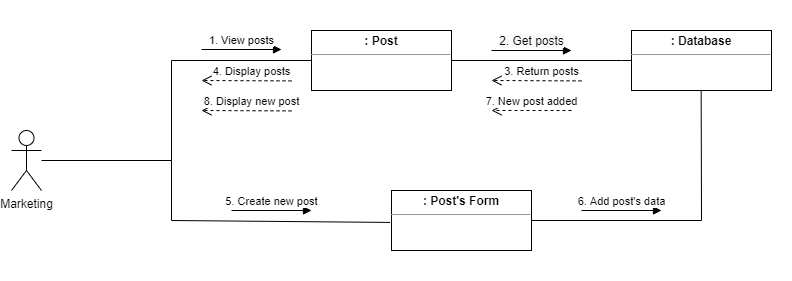

The diagram above was exported from draw.io. Its source (the exported page's mxGraphModel, read from the mxfile embedded in the PNG):
<mxGraphModel dx="770" dy="410" grid="1" gridSize="10" guides="1" tooltips="1" connect="1" arrows="1" fold="1" page="1" pageScale="1" pageWidth="850" pageHeight="1100" math="0" shadow="0">
  <root>
    <mxCell id="0" />
    <mxCell id="1" parent="0" />
    <mxCell id="sTaRLIH_AXDJOh2DSDu_-1" value="" style="rounded=0;whiteSpace=wrap;html=1;fillColor=default;strokeColor=none;" vertex="1" parent="1">
      <mxGeometry x="50" y="170" width="790" height="280" as="geometry" />
    </mxCell>
    <mxCell id="kM7OM5o-GueRodNnrOpa-1" value="&lt;p style=&quot;margin:0px;margin-top:4px;text-align:center;&quot;&gt;&lt;b&gt;: Post&lt;/b&gt;&lt;/p&gt;&lt;hr size=&quot;1&quot;&gt;&lt;div style=&quot;height:2px;&quot;&gt;&lt;/div&gt;" style="verticalAlign=top;align=left;overflow=fill;fontSize=12;fontFamily=Helvetica;html=1;" parent="1" vertex="1">
      <mxGeometry x="360" y="200" width="140" height="60" as="geometry" />
    </mxCell>
    <mxCell id="kM7OM5o-GueRodNnrOpa-2" value="Marketing" style="shape=umlActor;verticalLabelPosition=bottom;verticalAlign=top;html=1;" parent="1" vertex="1">
      <mxGeometry x="60" y="300" width="30" height="60" as="geometry" />
    </mxCell>
    <mxCell id="kM7OM5o-GueRodNnrOpa-4" value="" style="endArrow=none;html=1;rounded=0;" parent="1" source="kM7OM5o-GueRodNnrOpa-2" edge="1">
      <mxGeometry width="50" height="50" relative="1" as="geometry">
        <mxPoint x="200" y="360" as="sourcePoint" />
        <mxPoint x="360" y="230" as="targetPoint" />
        <Array as="points">
          <mxPoint x="220" y="330" />
          <mxPoint x="220" y="230" />
        </Array>
      </mxGeometry>
    </mxCell>
    <mxCell id="kM7OM5o-GueRodNnrOpa-8" value="" style="endArrow=none;html=1;rounded=0;entryX=1;entryY=0.5;entryDx=0;entryDy=0;exitX=0;exitY=0.5;exitDx=0;exitDy=0;" parent="1" source="kM7OM5o-GueRodNnrOpa-9" target="kM7OM5o-GueRodNnrOpa-1" edge="1">
      <mxGeometry width="50" height="50" relative="1" as="geometry">
        <mxPoint x="800" y="340" as="sourcePoint" />
        <mxPoint x="710" y="260" as="targetPoint" />
        <Array as="points">
          <mxPoint x="670" y="230" />
        </Array>
      </mxGeometry>
    </mxCell>
    <mxCell id="kM7OM5o-GueRodNnrOpa-9" value="&lt;p style=&quot;margin:0px;margin-top:4px;text-align:center;&quot;&gt;&lt;b&gt;: Database&lt;/b&gt;&lt;/p&gt;&lt;hr size=&quot;1&quot;&gt;&lt;div style=&quot;height:2px;&quot;&gt;&lt;/div&gt;" style="verticalAlign=top;align=left;overflow=fill;fontSize=12;fontFamily=Helvetica;html=1;" parent="1" vertex="1">
      <mxGeometry x="680" y="200" width="140" height="60" as="geometry" />
    </mxCell>
    <mxCell id="kM7OM5o-GueRodNnrOpa-18" value="1. View posts" style="html=1;verticalAlign=bottom;endArrow=block;rounded=0;" parent="1" edge="1">
      <mxGeometry width="80" relative="1" as="geometry">
        <mxPoint x="250" y="219" as="sourcePoint" />
        <mxPoint x="330" y="219" as="targetPoint" />
      </mxGeometry>
    </mxCell>
    <mxCell id="kM7OM5o-GueRodNnrOpa-20" value="&lt;span style=&quot;font-size: 12px; background-color: rgb(248, 249, 250);&quot;&gt;2. Get posts&lt;/span&gt;" style="html=1;verticalAlign=bottom;endArrow=block;rounded=0;" parent="1" edge="1">
      <mxGeometry width="80" relative="1" as="geometry">
        <mxPoint x="540" y="220" as="sourcePoint" />
        <mxPoint x="620" y="220" as="targetPoint" />
      </mxGeometry>
    </mxCell>
    <mxCell id="kM7OM5o-GueRodNnrOpa-27" value="&lt;p style=&quot;margin:0px;margin-top:4px;text-align:center;&quot;&gt;&lt;b&gt;: Post's Form&lt;/b&gt;&lt;/p&gt;&lt;hr size=&quot;1&quot;&gt;&lt;div style=&quot;height:2px;&quot;&gt;&lt;/div&gt;" style="verticalAlign=top;align=left;overflow=fill;fontSize=12;fontFamily=Helvetica;html=1;" parent="1" vertex="1">
      <mxGeometry x="440" y="360" width="140" height="60" as="geometry" />
    </mxCell>
    <mxCell id="kM7OM5o-GueRodNnrOpa-32" value="7. New post added" style="html=1;verticalAlign=bottom;endArrow=open;dashed=1;endSize=8;rounded=0;" parent="1" edge="1">
      <mxGeometry relative="1" as="geometry">
        <mxPoint x="620" y="280" as="sourcePoint" />
        <mxPoint x="540" y="280" as="targetPoint" />
      </mxGeometry>
    </mxCell>
    <mxCell id="lW7cfQbtCuNew4Q85xd2-1" value="3. Return posts" style="html=1;verticalAlign=bottom;endArrow=open;dashed=1;endSize=8;rounded=0;" parent="1" edge="1">
      <mxGeometry x="-0.1111" relative="1" as="geometry">
        <mxPoint x="630" y="250.40476190476244" as="sourcePoint" />
        <mxPoint x="540.0000000000001" y="250.00476190476246" as="targetPoint" />
        <mxPoint as="offset" />
      </mxGeometry>
    </mxCell>
    <mxCell id="lW7cfQbtCuNew4Q85xd2-2" value="" style="endArrow=none;html=1;rounded=0;exitX=0.5;exitY=1;exitDx=0;exitDy=0;entryX=1;entryY=0.5;entryDx=0;entryDy=0;" parent="1" target="kM7OM5o-GueRodNnrOpa-27" edge="1">
      <mxGeometry width="50" height="50" relative="1" as="geometry">
        <mxPoint x="749.6600000000001" y="260" as="sourcePoint" />
        <mxPoint x="749.6600000000001" y="360" as="targetPoint" />
        <Array as="points">
          <mxPoint x="750" y="390" />
        </Array>
      </mxGeometry>
    </mxCell>
    <mxCell id="fyvHMp8cKtCrOI6au9As-2" value="" style="endArrow=none;html=1;rounded=0;entryX=-0.011;entryY=0.532;entryDx=0;entryDy=0;entryPerimeter=0;" parent="1" target="kM7OM5o-GueRodNnrOpa-27" edge="1">
      <mxGeometry width="50" height="50" relative="1" as="geometry">
        <mxPoint x="220" y="330" as="sourcePoint" />
        <mxPoint x="270" y="280" as="targetPoint" />
        <Array as="points">
          <mxPoint x="220" y="390" />
        </Array>
      </mxGeometry>
    </mxCell>
    <mxCell id="fyvHMp8cKtCrOI6au9As-3" style="edgeStyle=none;rounded=0;orthogonalLoop=1;jettySize=auto;html=1;entryX=0;entryY=0.537;entryDx=0;entryDy=0;entryPerimeter=0;" parent="1" source="kM7OM5o-GueRodNnrOpa-27" target="kM7OM5o-GueRodNnrOpa-27" edge="1">
      <mxGeometry relative="1" as="geometry" />
    </mxCell>
    <mxCell id="sTaRLIH_AXDJOh2DSDu_-2" value="4. Display posts" style="html=1;verticalAlign=bottom;endArrow=open;dashed=1;endSize=8;rounded=0;" edge="1" parent="1">
      <mxGeometry x="-0.1111" relative="1" as="geometry">
        <mxPoint x="340" y="250.4047619047625" as="sourcePoint" />
        <mxPoint x="250.00000000000023" y="250.00476190476246" as="targetPoint" />
        <mxPoint as="offset" />
      </mxGeometry>
    </mxCell>
    <mxCell id="sTaRLIH_AXDJOh2DSDu_-3" value="5. Create new post" style="html=1;verticalAlign=bottom;endArrow=block;rounded=0;" edge="1" parent="1">
      <mxGeometry width="80" relative="1" as="geometry">
        <mxPoint x="280" y="380" as="sourcePoint" />
        <mxPoint x="360" y="380" as="targetPoint" />
      </mxGeometry>
    </mxCell>
    <mxCell id="sTaRLIH_AXDJOh2DSDu_-4" value="6. Add post's data" style="html=1;verticalAlign=bottom;endArrow=block;rounded=0;" edge="1" parent="1">
      <mxGeometry width="80" relative="1" as="geometry">
        <mxPoint x="630" y="380" as="sourcePoint" />
        <mxPoint x="710" y="380" as="targetPoint" />
      </mxGeometry>
    </mxCell>
    <mxCell id="sTaRLIH_AXDJOh2DSDu_-5" value="8. Display new post" style="html=1;verticalAlign=bottom;endArrow=open;dashed=1;endSize=8;rounded=0;" edge="1" parent="1">
      <mxGeometry x="-0.1111" relative="1" as="geometry">
        <mxPoint x="339.9999999999999" y="280.4047619047625" as="sourcePoint" />
        <mxPoint x="250.00000000000023" y="280.0047619047625" as="targetPoint" />
        <mxPoint as="offset" />
      </mxGeometry>
    </mxCell>
  </root>
</mxGraphModel>